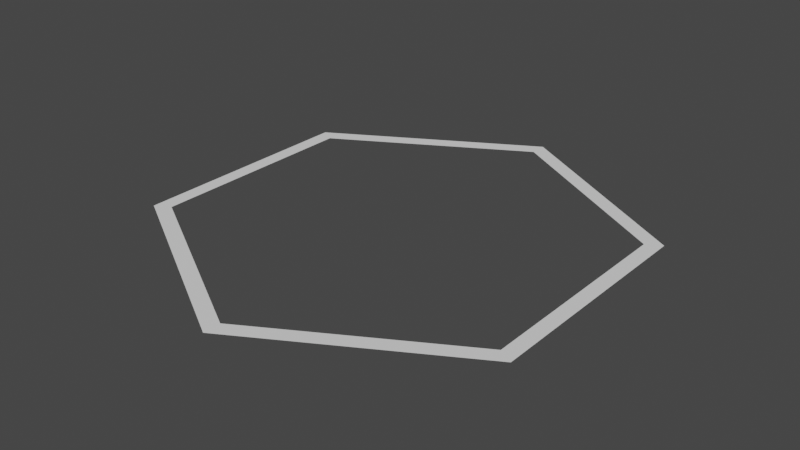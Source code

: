 # Source: hexInsetThin.blend  (saved by Blender 2.91.10; exported with 4.5.12 LTS)
import bpy
from mathutils import Matrix  # noqa: F401  (used for matrix-valued properties, if any)

bpy.ops.wm.read_factory_settings(use_empty=True)
scene = bpy.context.scene
scene.name = 'Scene'

# ---- collections
col_collection = bpy.data.collections.new('Collection'); scene.collection.children.link(col_collection)

# ---- world
world_world = bpy.data.worlds.new('World'); scene.world = world_world
world_world.use_nodes = True; world_world.node_tree.nodes.clear()
_N = world_world.node_tree.nodes; _L = world_world.node_tree.links
n0 = _N.new('ShaderNodeOutputWorld'); n0.name = 'World Output'; n0.location = (300, 300)
n1 = _N.new('ShaderNodeBackground'); n1.name = 'Background'; n1.location = (10, 300)
n1.inputs[0].default_value = (0.05088, 0.05088, 0.05088, 1.0)
_L.new(n1.outputs[0], n0.inputs[0])
n0.is_active_output = True
world_world.color = (0.05088, 0.05088, 0.05088)
world_world.use_sun_shadow = False
world_world.sun_shadow_jitter_overblur = 0.0

# ---- meshes
me_cylinder_001 = bpy.data.meshes.new('Cylinder.001')
me_cylinder_001.from_pydata([(0.866, 0.5, 0.0), (0.0, 1.0, 0.0), (0.866, -0.5, 0.0), (-8.742e-08, -1.0, 0.0), (-0.866, -0.5, 0.0), (-0.866, 0.5, 0.0), (0.8018, 0.4629, 0.0), (1.178e-08, 0.9259, 0.0), (0.8018, -0.4629, 0.0), (-7.553e-08, -0.9259, 0.0), (-0.8018, -0.4629, 0.0), (-0.8018, 0.4629, 0.0)], [], [(7, 6, 0, 1), (6, 8, 2, 0), (8, 9, 3, 2), (9, 10, 4, 3), (10, 11, 5, 4), (11, 7, 1, 5)])
_uv = me_cylinder_001.uv_layers.new(name='UVMap')
_uv.uv.foreach_set('vector', [0.25, 0.4252, 0.4017, 0.3376, 0.4578, 0.37, 0.25, 0.49, 0.4017, 0.3376, 0.4017, 0.1624, 0.4578, 0.13, 0.4578, 0.37, 0.4017, 0.1624, 0.25, 0.07478, 0.25, 0.01, 0.4578, 0.13, 0.25, 0.07478, 0.09826, 0.1624, 0.04215, 0.13, 0.25, 0.01, 0.09826, 0.1624, 0.09826, 0.3376, 0.04215, 0.37, 0.04215, 0.13, 0.09826, 0.3376, 0.25, 0.4252, 0.25, 0.49, 0.04215, 0.37])
me_cylinder_001.use_remesh_fix_poles = True
me_cylinder_001.use_remesh_preserve_attributes = False
me_cylinder_001.use_mirror_vertex_groups = False
me_cylinder_001.update()

# ---- objects
ob_basehex = bpy.data.objects.new('baseHex', me_cylinder_001)

# ---- transforms, parenting, visibility, modifiers, constraints
ob_basehex.location = (0.0, 0.0, 0.0)
ob_basehex.lineart.crease_threshold = 0.0

# ---- collection membership
col_collection.objects.link(ob_basehex)

# ---- scene / render settings (as saved in the file)
scene.frame_start = 1; scene.frame_end = 250; scene.frame_set(1)
scene.render.engine = 'BLENDER_EEVEE_NEXT'
scene.cycles.use_denoising = False
scene.cycles.samples = 128
scene.cycles.sampling_pattern = 'TABULATED_SOBOL'
scene.cycles.use_adaptive_sampling = False
scene.cycles.use_light_tree = False
scene.view_settings.view_transform = 'Filmic'
bpy.context.view_layer.update()

# ---- added for rendering (the .blend has no active camera and no usable light): camera, sun
cam_auto = bpy.data.cameras.new('AutoCamera')
cam_auto.lens = 50.0
cam_auto.sensor_width = 36.0
cam_auto.clip_end = 1000.0
ob_auto_camera = bpy.data.objects.new('AutoCamera', cam_auto)
scene.collection.objects.link(ob_auto_camera)
ob_auto_camera.location = (2.44791, -2.9375, 1.95833)
ob_auto_camera.rotation_euler = (1.09748, -7.21219e-08, 0.694738)
scene.camera = ob_auto_camera
light_auto_sun = bpy.data.lights.new('AutoSun', 'SUN')
light_auto_sun.energy = 3.0
light_auto_sun.angle = 0.0523599
ob_auto_sun = bpy.data.objects.new('AutoSun', light_auto_sun)
scene.collection.objects.link(ob_auto_sun)
ob_auto_sun.rotation_euler = (0.872665, 0.174533, 0.523599)
bpy.context.view_layer.update()
